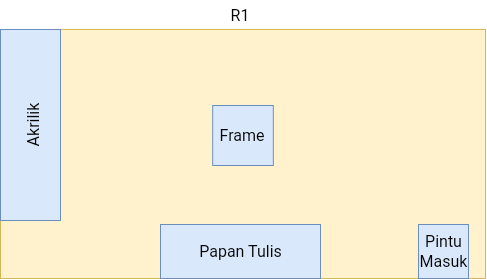

The diagram above was exported from draw.io. Its source (the exported page's mxGraphModel, read from the mxfile embedded in the PNG):
<mxGraphModel dx="1205" dy="287" grid="0" gridSize="10" guides="1" tooltips="1" connect="1" arrows="1" fold="1" page="0" pageScale="1" pageWidth="827" pageHeight="1169" math="0" shadow="0">
  <root>
    <mxCell id="0" />
    <mxCell id="1" parent="0" />
    <mxCell id="pp4t2YSlyJBmtOFOixo--2" value="" style="whiteSpace=wrap;html=1;fillColor=#fff2cc;strokeColor=#d6b656;" parent="1" vertex="1">
      <mxGeometry x="-6" y="69" width="485" height="249" as="geometry" />
    </mxCell>
    <mxCell id="xaaLrV3MUJpQyVc39R3H-2" value="R1" style="text;strokeColor=none;fillColor=none;html=1;align=center;verticalAlign=middle;whiteSpace=wrap;rounded=0;fontSize=16;" vertex="1" parent="1">
      <mxGeometry x="204" y="40" width="60" height="29" as="geometry" />
    </mxCell>
    <mxCell id="xaaLrV3MUJpQyVc39R3H-3" value="" style="rounded=0;whiteSpace=wrap;html=1;fillColor=#dae8fc;strokeColor=#6c8ebf;" vertex="1" parent="1">
      <mxGeometry x="206.19" y="145" width="60.62" height="60" as="geometry" />
    </mxCell>
    <mxCell id="xaaLrV3MUJpQyVc39R3H-4" value="Frame" style="text;strokeColor=none;fillColor=none;html=1;align=center;verticalAlign=middle;whiteSpace=wrap;rounded=0;fontSize=16;" vertex="1" parent="1">
      <mxGeometry x="206.5" y="159.5" width="60" height="31" as="geometry" />
    </mxCell>
    <mxCell id="xaaLrV3MUJpQyVc39R3H-5" value="" style="rounded=0;whiteSpace=wrap;html=1;fillColor=#dae8fc;strokeColor=#6c8ebf;" vertex="1" parent="1">
      <mxGeometry x="-6" y="69" width="60" height="191" as="geometry" />
    </mxCell>
    <mxCell id="xaaLrV3MUJpQyVc39R3H-6" value="Akrilik" style="text;strokeColor=none;fillColor=none;html=1;align=center;verticalAlign=middle;whiteSpace=wrap;rounded=0;fontSize=16;rotation=-90;" vertex="1" parent="1">
      <mxGeometry x="-4" y="147.75" width="60" height="33.5" as="geometry" />
    </mxCell>
    <mxCell id="xaaLrV3MUJpQyVc39R3H-8" value="" style="rounded=0;whiteSpace=wrap;html=1;fillColor=#dae8fc;strokeColor=#6c8ebf;" vertex="1" parent="1">
      <mxGeometry x="154" y="264" width="160" height="54" as="geometry" />
    </mxCell>
    <mxCell id="xaaLrV3MUJpQyVc39R3H-9" value="Papan Tulis" style="text;strokeColor=none;fillColor=none;html=1;align=center;verticalAlign=middle;whiteSpace=wrap;rounded=0;fontSize=16;" vertex="1" parent="1">
      <mxGeometry x="184.5" y="276" width="99" height="30" as="geometry" />
    </mxCell>
    <mxCell id="xaaLrV3MUJpQyVc39R3H-10" value="" style="rounded=0;whiteSpace=wrap;html=1;fillColor=#dae8fc;strokeColor=#6c8ebf;" vertex="1" parent="1">
      <mxGeometry x="412" y="264" width="50" height="54" as="geometry" />
    </mxCell>
    <mxCell id="xaaLrV3MUJpQyVc39R3H-12" value="Pintu&lt;div&gt;Masuk&lt;/div&gt;" style="text;strokeColor=none;fillColor=none;html=1;align=center;verticalAlign=middle;whiteSpace=wrap;rounded=0;fontSize=16;" vertex="1" parent="1">
      <mxGeometry x="415.5" y="276" width="43" height="30" as="geometry" />
    </mxCell>
  </root>
</mxGraphModel>